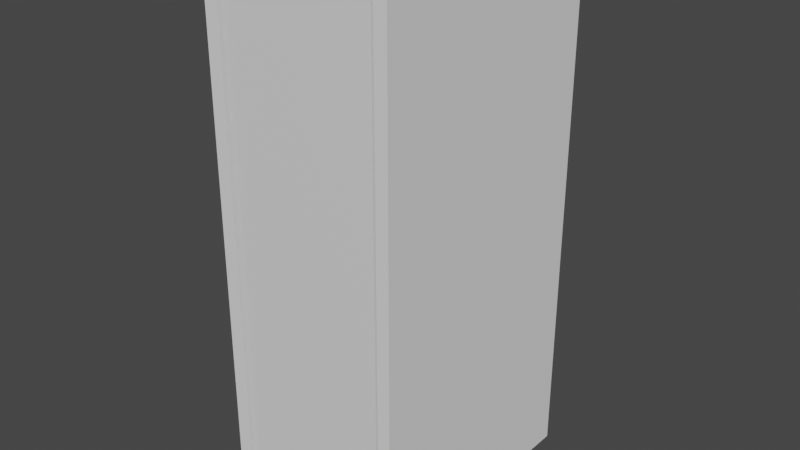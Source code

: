 # Source: bathroom_stalls.blend  (saved by Blender 2.80.75; exported with 4.5.12 LTS)
import bpy
from mathutils import Matrix  # noqa: F401  (used for matrix-valued properties, if any)

bpy.ops.wm.read_factory_settings(use_empty=True)
scene = bpy.context.scene
scene.name = 'Scene'

# ---- collections
col_collection = bpy.data.collections.new('Collection'); scene.collection.children.link(col_collection)

# ---- materials (node trees are filled in below, after node groups)
mat_material = bpy.data.materials.new('Material')
mat_material.alpha_threshold = 0.0
mat_material.use_transparent_shadow = False
mat_material.line_color = (0.0, 0.0, 0.0, 1.0)

# ---- material node trees
mat_material.use_nodes = True; mat_material.node_tree.nodes.clear()
_N = mat_material.node_tree.nodes; _L = mat_material.node_tree.links
n0 = _N.new('ShaderNodeOutputMaterial'); n0.name = 'Material Output'; n0.location = (300, 300)
n1 = _N.new('ShaderNodeBsdfPrincipled'); n1.name = 'Principled BSDF'; n1.location = (10, 300)
n1.distribution = 'GGX'
n1.subsurface_method = 'BURLEY'
n1.inputs[2].default_value = 0.4
n1.inputs[3].default_value = 1.45
n1.inputs[27].default_value = (0.0, 0.0, 0.0, 1.0)
n1.inputs[28].default_value = 1.0
_L.new(n1.outputs[0], n0.inputs[0])
n0.is_active_output = True

# ---- world
world_world = bpy.data.worlds.new('World'); scene.world = world_world
world_world.use_nodes = True; world_world.node_tree.nodes.clear()
_N = world_world.node_tree.nodes; _L = world_world.node_tree.links
n0 = _N.new('ShaderNodeOutputWorld'); n0.name = 'World Output'; n0.location = (300, 300)
n1 = _N.new('ShaderNodeBackground'); n1.name = 'Background'; n1.location = (10, 300)
n1.inputs[0].default_value = (0.05088, 0.05088, 0.05088, 1.0)
_L.new(n1.outputs[0], n0.inputs[0])
n0.is_active_output = True
world_world.color = (0.05088, 0.05088, 0.05088)
world_world.use_sun_shadow = False
world_world.sun_shadow_jitter_overblur = 0.0

# ---- meshes
me_cube = bpy.data.meshes.new('Cube')
me_cube.from_pydata([(1.0, 1.0, 1.0), (1.0, 1.0, -1.0), (1.0, -1.0, 1.0), (1.0, -1.0, -1.0), (-1.0, 1.0, 1.0), (-1.0, 1.0, -1.0), (-1.0, -1.0, 1.0), (-1.0, -1.0, -1.0)], [], [(0, 4, 6, 2), (3, 2, 6, 7), (7, 6, 4, 5), (5, 1, 3, 7), (1, 0, 2, 3), (5, 4, 0, 1)])
_uv = me_cube.uv_layers.new(name='UVMap')
_uv.uv.foreach_set('vector', [0.375, 0.0, 0.625, 0.0, 0.625, 0.25, 0.375, 0.25, 0.375, 0.25, 0.625, 0.25, 0.625, 0.5, 0.375, 0.5, 0.375, 0.5, 0.625, 0.5, 0.625, 0.75, 0.375, 0.75, 0.375, 0.75, 0.625, 0.75, 0.625, 1.0, 0.375, 1.0, 0.125, 0.5, 0.375, 0.5, 0.375, 0.75, 0.125, 0.75, 0.625, 0.5, 0.875, 0.5, 0.875, 0.75, 0.625, 0.75])
me_cube.materials.append(mat_material)
me_cube.use_remesh_preserve_volume = False
me_cube.use_remesh_preserve_attributes = False
me_cube.use_mirror_vertex_groups = False
me_cube.update()
me_cube_001 = bpy.data.meshes.new('Cube.001')
me_cube_001.from_pydata([(-1.0, -1.0, -1.0), (-1.0, -1.0, 1.0), (-1.0, 1.0, -1.0), (-1.0, 1.0, 1.0), (1.0, -1.0, -1.0), (1.0, -1.0, 1.0), (1.0, 1.0, -1.0), (1.0, 1.0, 1.0)], [], [(0, 1, 3, 2), (2, 3, 7, 6), (6, 7, 5, 4), (4, 5, 1, 0), (2, 6, 4, 0), (7, 3, 1, 5)])
_uv = me_cube_001.uv_layers.new(name='UVMap')
_uv.uv.foreach_set('vector', [0.375, 0.0, 0.625, 0.0, 0.625, 0.25, 0.375, 0.25, 0.375, 0.25, 0.625, 0.25, 0.625, 0.5, 0.375, 0.5, 0.375, 0.5, 0.625, 0.5, 0.625, 0.75, 0.375, 0.75, 0.375, 0.75, 0.625, 0.75, 0.625, 1.0, 0.375, 1.0, 0.125, 0.5, 0.375, 0.5, 0.375, 0.75, 0.125, 0.75, 0.625, 0.5, 0.875, 0.5, 0.875, 0.75, 0.625, 0.75])
me_cube_001.use_remesh_preserve_volume = False
me_cube_001.use_remesh_preserve_attributes = False
me_cube_001.use_mirror_vertex_groups = False
me_cube_001.update()
me_cube_002 = bpy.data.meshes.new('Cube.002')
me_cube_002.from_pydata([(-1.0, -1.0, -1.0), (-1.0, -1.0, 1.0), (-1.0, 1.0, -1.0), (-1.0, 1.0, 1.0), (1.0, -1.0, -1.0), (1.0, -1.0, 1.0), (1.0, 1.0, -1.0), (1.0, 1.0, 1.0)], [], [(0, 1, 3, 2), (2, 3, 7, 6), (6, 7, 5, 4), (4, 5, 1, 0), (2, 6, 4, 0), (7, 3, 1, 5)])
_uv = me_cube_002.uv_layers.new(name='UVMap')
_uv.uv.foreach_set('vector', [0.375, 0.0, 0.625, 0.0, 0.625, 0.25, 0.375, 0.25, 0.375, 0.25, 0.625, 0.25, 0.625, 0.5, 0.375, 0.5, 0.375, 0.5, 0.625, 0.5, 0.625, 0.75, 0.375, 0.75, 0.375, 0.75, 0.625, 0.75, 0.625, 1.0, 0.375, 1.0, 0.125, 0.5, 0.375, 0.5, 0.375, 0.75, 0.125, 0.75, 0.625, 0.5, 0.875, 0.5, 0.875, 0.75, 0.625, 0.75])
me_cube_002.use_remesh_preserve_volume = False
me_cube_002.use_remesh_preserve_attributes = False
me_cube_002.use_mirror_vertex_groups = False
me_cube_002.update()

# ---- objects
ob_cube = bpy.data.objects.new('Cube', me_cube)
ob_cube_001 = bpy.data.objects.new('Cube.001', me_cube_001)
ob_cube_002 = bpy.data.objects.new('Cube.002', me_cube_002)

# ---- transforms, parenting, visibility, modifiers, constraints
ob_cube.location = (0.0, -0.9362, 0.0)
ob_cube.rotation_euler = (0.0, 0.0, 1.571)
ob_cube.scale = (-0.025, 0.3, 1.0)
ob_cube.lock_rotations_4d = False
ob_cube.empty_display_type = 'ARROWS'
ob_cube.lineart.crease_threshold = 0.0
ob_cube_001.location = (0.3447, -0.4748, 0.0)
ob_cube_001.rotation_euler = (0.0, 0.0, 1.571)
ob_cube_001.scale = (0.5, 0.025, 1.05)
ob_cube_001.lineart.crease_threshold = 0.0
ob_cube_002.location = (-0.3482, -0.4748, 0.0)
ob_cube_002.rotation_euler = (0.0, 0.0, 1.571)
ob_cube_002.scale = (0.5, 0.025, 1.05)
ob_cube_002.lineart.crease_threshold = 0.0

# ---- collection membership
col_collection.objects.link(ob_cube)
col_collection.objects.link(ob_cube_001)
col_collection.objects.link(ob_cube_002)

# ---- scene / render settings (as saved in the file)
scene.frame_start = 1; scene.frame_end = 250; scene.frame_set(0)
scene.render.engine = 'BLENDER_EEVEE_NEXT'
scene.cycles.use_denoising = False
scene.cycles.samples = 128
scene.cycles.sampling_pattern = 'TABULATED_SOBOL'
scene.cycles.use_adaptive_sampling = False
scene.cycles.use_light_tree = False
scene.view_settings.view_transform = 'Filmic'
bpy.context.view_layer.update()

# ---- added for rendering (the .blend has no active camera and no usable light): camera, sun
cam_auto = bpy.data.cameras.new('AutoCamera')
cam_auto.lens = 50.0
cam_auto.sensor_width = 36.0
cam_auto.clip_end = 1000.0
ob_auto_camera = bpy.data.objects.new('AutoCamera', cam_auto)
scene.collection.objects.link(ob_auto_camera)
ob_auto_camera.location = (2.2574, -3.18579, 1.8073)
ob_auto_camera.rotation_euler = (1.09748, -7.21219e-08, 0.694738)
scene.camera = ob_auto_camera
light_auto_sun = bpy.data.lights.new('AutoSun', 'SUN')
light_auto_sun.energy = 3.0
light_auto_sun.angle = 0.0523599
ob_auto_sun = bpy.data.objects.new('AutoSun', light_auto_sun)
scene.collection.objects.link(ob_auto_sun)
ob_auto_sun.rotation_euler = (0.872665, 0.174533, 0.523599)
bpy.context.view_layer.update()

